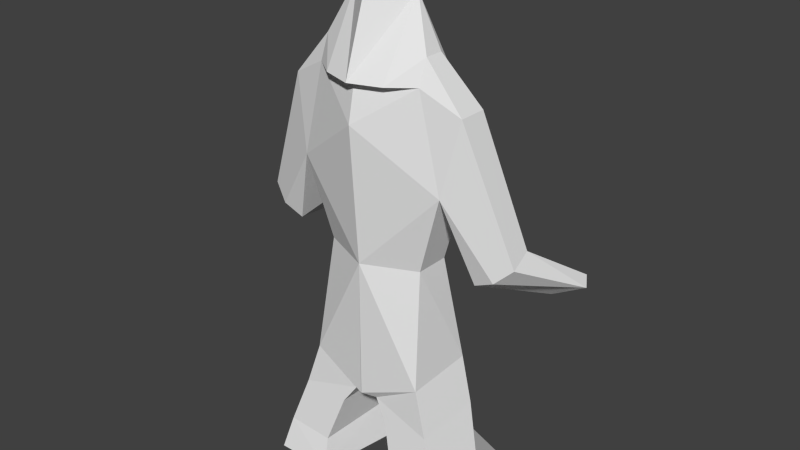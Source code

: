 # Source: demon.blend  (saved by Blender 2.72.0; exported with 4.5.12 LTS)
import bpy
from mathutils import Matrix  # noqa: F401  (used for matrix-valued properties, if any)

bpy.ops.wm.read_factory_settings(use_empty=True)
scene = bpy.context.scene
scene.name = 'Scene'

# ---- collections
col_collection_1 = bpy.data.collections.new('Collection 1'); scene.collection.children.link(col_collection_1)

# ---- world
world_world = bpy.data.worlds.new('World'); scene.world = world_world
world_world.color = (0.05088, 0.05088, 0.05088)
world_world.use_sun_shadow = False
world_world.sun_shadow_jitter_overblur = 0.0
world_world.cycles.sampling_method = 'MANUAL'
world_world.cycles.sample_map_resolution = 256

# ---- meshes
me_plane = bpy.data.meshes.new('Plane')
me_plane.from_pydata([(0.9367, 0.6817, 0.8605), (2.388, 0.6817, 0.8605), (1.3, 28.94, -0.1677), (1.925, 38.34, -8.375e-08), (0.4112, 10.85, -1.389), (2.306, 46.91, -0.2225), (3.485, 25.84, -2.326), (4.206, 27.3, -2.602), (1.36, 49.26, 1.38e-07), (1.629, 16.3, -1.488), (0.003499, 12.54, 0.4492), (0.0, 28.94, 0.4401), (0.0, 44.83, 0.6894), (0.0, 49.26, 0.4825), (0.7906, 5.197, -1.144), (1.36, 52.04, -0.2493), (0.4636, 0.6817, -2.091), (1.3, 28.94, -1.092), (1.925, 38.34, -1.006), (2.306, 46.91, -0.9878), (3.318, 26.62, -2.601), (4.039, 28.08, -2.877), (1.36, 50.7, -1.006), (0.06942, 13.16, -1.488), (-0.005468, 13.34, -1.457), (0.0, 34.79, -2.221), (0.0, 43.4, -1.402), (2.35, 5.421, -1.144), (1.36, 52.04, -0.7571), (0.4588, 48.45, -1.781), (0.0, 48.36, -1.845), (0.8254, 57.63, -0.649), (0.0, 58.52, -1.293), (0.7734, 49.26, 0.4827), (0.0, 49.26, 0.7582), (0.0, 60.98, -0.1349), (0.3176, 12.12, 0.2518), (1.519, 15.34, 0.2518), (0.8439, 0.6817, -3.022), (2.495, 0.6817, -2.469), (0.7656, 4.216, -2.485), (1.039, 4.161, 0.5954), (2.24, 4.459, 0.5954), (1.971, 11.07, -1.389), (0.6594, 9.811, 0.3509), (1.861, 10.11, 0.3509), (3.526, 31.95, -0.5731), (2.6, 29.02, -0.4524), (2.549, 29.72, -1.193), (3.442, 32.97, -1.198), (3.116, 30.16, -0.3974)], [], [(37, 36, 10, 11), (2, 11, 3), (3, 12, 8), (46, 7, 50), (17, 18, 25), (2, 37, 11), (26, 25, 22), (48, 20, 21, 49), (16, 38, 40), (43, 45, 37, 9), (47, 6, 20, 48), (6, 7, 21, 20), (14, 16, 40), (2, 3, 18, 17), (27, 40, 39), (19, 5, 15, 28), (25, 24, 23, 9), (7, 46, 49, 21), (27, 42, 45, 43), (22, 19, 28), (30, 29, 31, 32), (26, 22, 29), (22, 28, 31, 29), (8, 13, 34, 33), (9, 37, 2, 17), (27, 14, 40), (1, 39, 38, 16, 0), (41, 0, 14), (42, 1, 0, 41), (22, 25, 19), (3, 8, 5), (7, 6, 47, 50), (30, 26, 29), (45, 44, 36, 37), (4, 43, 9, 23), (11, 12, 3), (12, 13, 8), (25, 18, 19), (39, 40, 38), (44, 4, 23, 36), (42, 27, 1), (0, 16, 14), (42, 41, 44, 45), (41, 14, 4, 44), (14, 27, 43, 4), (1, 27, 39), (36, 23, 24, 10), (17, 25, 9), (31, 35, 32), (34, 35, 31, 33), (15, 8, 33, 31), (15, 31, 28), (46, 5, 19, 49), (50, 47, 3), (5, 46, 50, 3), (3, 47, 48, 18), (18, 48, 49, 19), (5, 8, 15)])
me_plane.use_remesh_preserve_volume = False
me_plane.use_remesh_preserve_attributes = False
me_plane.use_mirror_vertex_groups = False
me_plane.update()

# ---- objects
ob_plane = bpy.data.objects.new('Plane', me_plane)

# ---- transforms, parenting, visibility, modifiers, constraints
ob_plane.location = (-0.4575, 0.0, -0.4236)
ob_plane.rotation_euler = (1.571, 0.0, 0.0)
ob_plane.scale = (1.055, 0.227, 1.0)
ob_plane.lineart.crease_threshold = 0.0
_m = ob_plane.modifiers.new('Mirror', 'MIRROR')

# ---- collection membership
col_collection_1.objects.link(ob_plane)

# ---- scene / render settings (as saved in the file)
scene.frame_start = 1; scene.frame_end = 250; scene.frame_set(1)
scene.render.engine = 'BLENDER_EEVEE_NEXT'
scene.render.resolution_percentage = 50
scene.render.dither_intensity = 0.0
scene.cycles.use_denoising = False
scene.cycles.samples = 10
scene.cycles.sampling_pattern = 'TABULATED_SOBOL'
scene.cycles.light_sampling_threshold = 0.0
scene.cycles.use_adaptive_sampling = False
scene.cycles.use_light_tree = False
scene.cycles.blur_glossy = 0.0
scene.cycles.pixel_filter_type = 'GAUSSIAN'
scene.cycles.sample_clamp_indirect = 0.0
scene.view_settings.view_transform = 'Standard'
bpy.context.view_layer.update()

# ---- added for rendering (the .blend has no active camera and no usable light): camera, sun
cam_auto = bpy.data.cameras.new('AutoCamera')
cam_auto.lens = 50.0
cam_auto.sensor_width = 36.0
cam_auto.clip_end = 1000.0
ob_auto_camera = bpy.data.objects.new('AutoCamera', cam_auto)
scene.collection.objects.link(ob_auto_camera)
ob_auto_camera.location = (15.0588, -17.5389, 18.9898)
ob_auto_camera.rotation_euler = (1.09748, -7.21219e-08, 0.694738)
scene.camera = ob_auto_camera
light_auto_sun = bpy.data.lights.new('AutoSun', 'SUN')
light_auto_sun.energy = 3.0
light_auto_sun.angle = 0.0523599
ob_auto_sun = bpy.data.objects.new('AutoSun', light_auto_sun)
scene.collection.objects.link(ob_auto_sun)
ob_auto_sun.rotation_euler = (0.872665, 0.174533, 0.523599)
bpy.context.view_layer.update()
